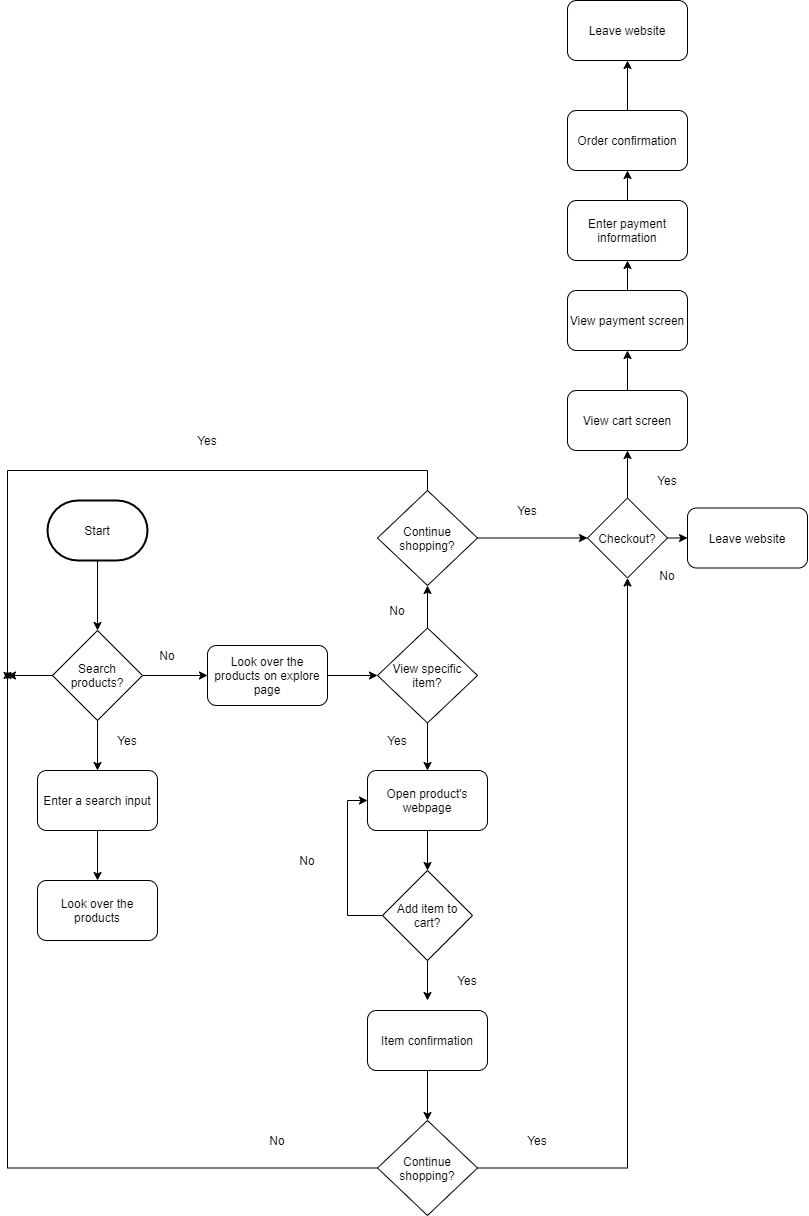

The diagram above was exported from draw.io. Its source (the exported page's mxGraphModel, read from the mxfile embedded in the PNG):
<mxGraphModel dx="2090" dy="1863" grid="1" gridSize="10" guides="1" tooltips="1" connect="1" arrows="1" fold="1" page="1" pageScale="1" pageWidth="850" pageHeight="1100" math="0" shadow="0">
  <root>
    <mxCell id="0" />
    <mxCell id="1" parent="0" />
    <mxCell id="9" style="edgeStyle=orthogonalEdgeStyle;rounded=0;orthogonalLoop=1;jettySize=auto;html=1;exitX=0.5;exitY=1;exitDx=0;exitDy=0;exitPerimeter=0;entryX=0.5;entryY=0;entryDx=0;entryDy=0;" edge="1" parent="1" source="7" target="8">
      <mxGeometry relative="1" as="geometry" />
    </mxCell>
    <mxCell id="7" value="Start" style="strokeWidth=2;html=1;shape=mxgraph.flowchart.terminator;whiteSpace=wrap;" vertex="1" parent="1">
      <mxGeometry x="80" y="-20" width="100" height="60" as="geometry" />
    </mxCell>
    <mxCell id="12" style="edgeStyle=orthogonalEdgeStyle;rounded=0;orthogonalLoop=1;jettySize=auto;html=1;exitX=0.5;exitY=1;exitDx=0;exitDy=0;" edge="1" parent="1" source="8">
      <mxGeometry relative="1" as="geometry">
        <mxPoint x="130" y="250" as="targetPoint" />
      </mxGeometry>
    </mxCell>
    <mxCell id="18" style="edgeStyle=orthogonalEdgeStyle;rounded=0;orthogonalLoop=1;jettySize=auto;html=1;exitX=1;exitY=0.5;exitDx=0;exitDy=0;" edge="1" parent="1" source="8" target="17">
      <mxGeometry relative="1" as="geometry" />
    </mxCell>
    <mxCell id="49" style="edgeStyle=orthogonalEdgeStyle;rounded=0;orthogonalLoop=1;jettySize=auto;html=1;exitX=0;exitY=0.5;exitDx=0;exitDy=0;" edge="1" parent="1" source="8">
      <mxGeometry relative="1" as="geometry">
        <mxPoint x="40" y="155" as="targetPoint" />
      </mxGeometry>
    </mxCell>
    <mxCell id="8" value="Search products?" style="rhombus;whiteSpace=wrap;html=1;" vertex="1" parent="1">
      <mxGeometry x="85" y="110" width="90" height="90" as="geometry" />
    </mxCell>
    <mxCell id="15" style="edgeStyle=orthogonalEdgeStyle;rounded=0;orthogonalLoop=1;jettySize=auto;html=1;exitX=0.5;exitY=1;exitDx=0;exitDy=0;entryX=0.5;entryY=0;entryDx=0;entryDy=0;" edge="1" parent="1" source="13" target="14">
      <mxGeometry relative="1" as="geometry" />
    </mxCell>
    <mxCell id="13" value="Enter a search input" style="rounded=1;whiteSpace=wrap;html=1;" vertex="1" parent="1">
      <mxGeometry x="70" y="250" width="120" height="60" as="geometry" />
    </mxCell>
    <mxCell id="14" value="Look over the products" style="rounded=1;whiteSpace=wrap;html=1;" vertex="1" parent="1">
      <mxGeometry x="70" y="360" width="120" height="60" as="geometry" />
    </mxCell>
    <mxCell id="16" value="Yes" style="text;html=1;strokeColor=none;fillColor=none;align=center;verticalAlign=middle;whiteSpace=wrap;rounded=0;" vertex="1" parent="1">
      <mxGeometry x="140" y="210" width="40" height="20" as="geometry" />
    </mxCell>
    <mxCell id="22" style="edgeStyle=orthogonalEdgeStyle;rounded=0;orthogonalLoop=1;jettySize=auto;html=1;exitX=1;exitY=0.5;exitDx=0;exitDy=0;entryX=0;entryY=0.5;entryDx=0;entryDy=0;" edge="1" parent="1" source="17" target="21">
      <mxGeometry relative="1" as="geometry" />
    </mxCell>
    <mxCell id="17" value="Look over the products on explore page" style="rounded=1;whiteSpace=wrap;html=1;" vertex="1" parent="1">
      <mxGeometry x="240" y="125" width="120" height="60" as="geometry" />
    </mxCell>
    <mxCell id="19" value="No" style="text;html=1;strokeColor=none;fillColor=none;align=center;verticalAlign=middle;whiteSpace=wrap;rounded=0;" vertex="1" parent="1">
      <mxGeometry x="180" y="125" width="40" height="20" as="geometry" />
    </mxCell>
    <mxCell id="28" style="edgeStyle=orthogonalEdgeStyle;rounded=0;orthogonalLoop=1;jettySize=auto;html=1;exitX=0.5;exitY=0;exitDx=0;exitDy=0;entryX=0.5;entryY=1;entryDx=0;entryDy=0;" edge="1" parent="1" source="21" target="27">
      <mxGeometry relative="1" as="geometry" />
    </mxCell>
    <mxCell id="31" style="edgeStyle=orthogonalEdgeStyle;rounded=0;orthogonalLoop=1;jettySize=auto;html=1;exitX=0.5;exitY=1;exitDx=0;exitDy=0;entryX=0.5;entryY=0;entryDx=0;entryDy=0;" edge="1" parent="1" source="21" target="30">
      <mxGeometry relative="1" as="geometry" />
    </mxCell>
    <mxCell id="21" value="View specific item?" style="rhombus;whiteSpace=wrap;html=1;" vertex="1" parent="1">
      <mxGeometry x="410" y="107.5" width="100" height="95" as="geometry" />
    </mxCell>
    <mxCell id="48" style="edgeStyle=orthogonalEdgeStyle;rounded=0;orthogonalLoop=1;jettySize=auto;html=1;exitX=0.5;exitY=0;exitDx=0;exitDy=0;" edge="1" parent="1" source="27">
      <mxGeometry relative="1" as="geometry">
        <mxPoint x="40" y="160" as="targetPoint" />
      </mxGeometry>
    </mxCell>
    <mxCell id="52" style="edgeStyle=orthogonalEdgeStyle;rounded=0;orthogonalLoop=1;jettySize=auto;html=1;exitX=1;exitY=0.5;exitDx=0;exitDy=0;entryX=0;entryY=0.5;entryDx=0;entryDy=0;" edge="1" parent="1" source="27" target="51">
      <mxGeometry relative="1" as="geometry" />
    </mxCell>
    <mxCell id="27" value="Continue shopping?" style="rhombus;whiteSpace=wrap;html=1;" vertex="1" parent="1">
      <mxGeometry x="410" y="-30" width="100" height="95" as="geometry" />
    </mxCell>
    <mxCell id="29" value="No" style="text;html=1;strokeColor=none;fillColor=none;align=center;verticalAlign=middle;whiteSpace=wrap;rounded=0;" vertex="1" parent="1">
      <mxGeometry x="410" y="80" width="40" height="20" as="geometry" />
    </mxCell>
    <mxCell id="35" style="edgeStyle=orthogonalEdgeStyle;rounded=0;orthogonalLoop=1;jettySize=auto;html=1;exitX=0.5;exitY=1;exitDx=0;exitDy=0;entryX=0.5;entryY=0;entryDx=0;entryDy=0;" edge="1" parent="1" source="30" target="33">
      <mxGeometry relative="1" as="geometry" />
    </mxCell>
    <mxCell id="30" value="Open product's webpage" style="rounded=1;whiteSpace=wrap;html=1;" vertex="1" parent="1">
      <mxGeometry x="400" y="250" width="120" height="60" as="geometry" />
    </mxCell>
    <mxCell id="32" value="Yes" style="text;html=1;strokeColor=none;fillColor=none;align=center;verticalAlign=middle;whiteSpace=wrap;rounded=0;" vertex="1" parent="1">
      <mxGeometry x="410" y="210" width="40" height="20" as="geometry" />
    </mxCell>
    <mxCell id="36" style="edgeStyle=orthogonalEdgeStyle;rounded=0;orthogonalLoop=1;jettySize=auto;html=1;exitX=0.5;exitY=1;exitDx=0;exitDy=0;" edge="1" parent="1" source="33">
      <mxGeometry relative="1" as="geometry">
        <mxPoint x="460" y="480" as="targetPoint" />
      </mxGeometry>
    </mxCell>
    <mxCell id="44" style="edgeStyle=orthogonalEdgeStyle;rounded=0;orthogonalLoop=1;jettySize=auto;html=1;exitX=0;exitY=0.5;exitDx=0;exitDy=0;entryX=0;entryY=0.5;entryDx=0;entryDy=0;" edge="1" parent="1" source="33" target="30">
      <mxGeometry relative="1" as="geometry" />
    </mxCell>
    <mxCell id="33" value="Add item to cart?" style="rhombus;whiteSpace=wrap;html=1;" vertex="1" parent="1">
      <mxGeometry x="415" y="350" width="90" height="90" as="geometry" />
    </mxCell>
    <mxCell id="40" style="edgeStyle=orthogonalEdgeStyle;rounded=0;orthogonalLoop=1;jettySize=auto;html=1;exitX=0.5;exitY=1;exitDx=0;exitDy=0;" edge="1" parent="1" source="39">
      <mxGeometry relative="1" as="geometry">
        <mxPoint x="460" y="600" as="targetPoint" />
      </mxGeometry>
    </mxCell>
    <mxCell id="39" value="Item confirmation" style="rounded=1;whiteSpace=wrap;html=1;" vertex="1" parent="1">
      <mxGeometry x="400" y="490" width="120" height="60" as="geometry" />
    </mxCell>
    <mxCell id="72" style="edgeStyle=orthogonalEdgeStyle;rounded=0;orthogonalLoop=1;jettySize=auto;html=1;exitX=1;exitY=0.5;exitDx=0;exitDy=0;entryX=0.5;entryY=1;entryDx=0;entryDy=0;" edge="1" parent="1" source="41" target="51">
      <mxGeometry relative="1" as="geometry" />
    </mxCell>
    <mxCell id="74" style="edgeStyle=orthogonalEdgeStyle;rounded=0;orthogonalLoop=1;jettySize=auto;html=1;exitX=0;exitY=0.5;exitDx=0;exitDy=0;" edge="1" parent="1" source="41">
      <mxGeometry relative="1" as="geometry">
        <mxPoint x="40" y="150" as="targetPoint" />
      </mxGeometry>
    </mxCell>
    <mxCell id="41" value="Continue shopping?" style="rhombus;whiteSpace=wrap;html=1;" vertex="1" parent="1">
      <mxGeometry x="410" y="600" width="100" height="95" as="geometry" />
    </mxCell>
    <mxCell id="42" value="Yes" style="text;html=1;strokeColor=none;fillColor=none;align=center;verticalAlign=middle;whiteSpace=wrap;rounded=0;" vertex="1" parent="1">
      <mxGeometry x="480" y="450" width="40" height="20" as="geometry" />
    </mxCell>
    <mxCell id="45" value="No" style="text;html=1;strokeColor=none;fillColor=none;align=center;verticalAlign=middle;whiteSpace=wrap;rounded=0;" vertex="1" parent="1">
      <mxGeometry x="320" y="330" width="40" height="20" as="geometry" />
    </mxCell>
    <mxCell id="50" value="Yes" style="text;html=1;strokeColor=none;fillColor=none;align=center;verticalAlign=middle;whiteSpace=wrap;rounded=0;" vertex="1" parent="1">
      <mxGeometry x="220" y="-90" width="40" height="20" as="geometry" />
    </mxCell>
    <mxCell id="57" style="edgeStyle=orthogonalEdgeStyle;rounded=0;orthogonalLoop=1;jettySize=auto;html=1;exitX=1;exitY=0.5;exitDx=0;exitDy=0;entryX=0;entryY=0.5;entryDx=0;entryDy=0;" edge="1" parent="1" source="51" target="54">
      <mxGeometry relative="1" as="geometry" />
    </mxCell>
    <mxCell id="61" style="edgeStyle=orthogonalEdgeStyle;rounded=0;orthogonalLoop=1;jettySize=auto;html=1;exitX=0.5;exitY=0;exitDx=0;exitDy=0;entryX=0.5;entryY=1;entryDx=0;entryDy=0;" edge="1" parent="1" source="51" target="60">
      <mxGeometry relative="1" as="geometry" />
    </mxCell>
    <mxCell id="51" value="Checkout?" style="rhombus;whiteSpace=wrap;html=1;" vertex="1" parent="1">
      <mxGeometry x="620" y="-22.5" width="80" height="80" as="geometry" />
    </mxCell>
    <mxCell id="53" value="Yes" style="text;html=1;strokeColor=none;fillColor=none;align=center;verticalAlign=middle;whiteSpace=wrap;rounded=0;" vertex="1" parent="1">
      <mxGeometry x="540" y="-20" width="40" height="20" as="geometry" />
    </mxCell>
    <mxCell id="54" value="Leave website" style="rounded=1;whiteSpace=wrap;html=1;" vertex="1" parent="1">
      <mxGeometry x="720" y="-12.5" width="120" height="60" as="geometry" />
    </mxCell>
    <mxCell id="58" value="No" style="text;html=1;strokeColor=none;fillColor=none;align=center;verticalAlign=middle;whiteSpace=wrap;rounded=0;" vertex="1" parent="1">
      <mxGeometry x="680" y="45" width="40" height="20" as="geometry" />
    </mxCell>
    <mxCell id="68" style="edgeStyle=orthogonalEdgeStyle;rounded=0;orthogonalLoop=1;jettySize=auto;html=1;exitX=0.5;exitY=0;exitDx=0;exitDy=0;entryX=0.5;entryY=1;entryDx=0;entryDy=0;" edge="1" parent="1" source="60" target="64">
      <mxGeometry relative="1" as="geometry" />
    </mxCell>
    <mxCell id="60" value="View cart screen" style="rounded=1;whiteSpace=wrap;html=1;" vertex="1" parent="1">
      <mxGeometry x="600" y="-130" width="120" height="60" as="geometry" />
    </mxCell>
    <mxCell id="62" value="Yes" style="text;html=1;strokeColor=none;fillColor=none;align=center;verticalAlign=middle;whiteSpace=wrap;rounded=0;" vertex="1" parent="1">
      <mxGeometry x="680" y="-50" width="40" height="20" as="geometry" />
    </mxCell>
    <mxCell id="69" style="edgeStyle=orthogonalEdgeStyle;rounded=0;orthogonalLoop=1;jettySize=auto;html=1;exitX=0.5;exitY=0;exitDx=0;exitDy=0;entryX=0.5;entryY=1;entryDx=0;entryDy=0;" edge="1" parent="1" source="64" target="65">
      <mxGeometry relative="1" as="geometry" />
    </mxCell>
    <mxCell id="64" value="View payment screen" style="rounded=1;whiteSpace=wrap;html=1;" vertex="1" parent="1">
      <mxGeometry x="600" y="-230" width="120" height="60" as="geometry" />
    </mxCell>
    <mxCell id="70" style="edgeStyle=orthogonalEdgeStyle;rounded=0;orthogonalLoop=1;jettySize=auto;html=1;exitX=0.5;exitY=0;exitDx=0;exitDy=0;entryX=0.5;entryY=1;entryDx=0;entryDy=0;" edge="1" parent="1" source="65" target="66">
      <mxGeometry relative="1" as="geometry" />
    </mxCell>
    <mxCell id="65" value="Enter payment information" style="rounded=1;whiteSpace=wrap;html=1;" vertex="1" parent="1">
      <mxGeometry x="600" y="-320" width="120" height="60" as="geometry" />
    </mxCell>
    <mxCell id="71" style="edgeStyle=orthogonalEdgeStyle;rounded=0;orthogonalLoop=1;jettySize=auto;html=1;exitX=0.5;exitY=0;exitDx=0;exitDy=0;entryX=0.5;entryY=1;entryDx=0;entryDy=0;" edge="1" parent="1" source="66" target="67">
      <mxGeometry relative="1" as="geometry" />
    </mxCell>
    <mxCell id="66" value="Order confirmation" style="rounded=1;whiteSpace=wrap;html=1;" vertex="1" parent="1">
      <mxGeometry x="600" y="-410" width="120" height="60" as="geometry" />
    </mxCell>
    <mxCell id="67" value="Leave website" style="rounded=1;whiteSpace=wrap;html=1;" vertex="1" parent="1">
      <mxGeometry x="600" y="-520" width="120" height="60" as="geometry" />
    </mxCell>
    <mxCell id="73" value="Yes" style="text;html=1;strokeColor=none;fillColor=none;align=center;verticalAlign=middle;whiteSpace=wrap;rounded=0;" vertex="1" parent="1">
      <mxGeometry x="550" y="610" width="40" height="20" as="geometry" />
    </mxCell>
    <mxCell id="75" value="No" style="text;html=1;strokeColor=none;fillColor=none;align=center;verticalAlign=middle;whiteSpace=wrap;rounded=0;" vertex="1" parent="1">
      <mxGeometry x="290" y="610" width="40" height="20" as="geometry" />
    </mxCell>
  </root>
</mxGraphModel>